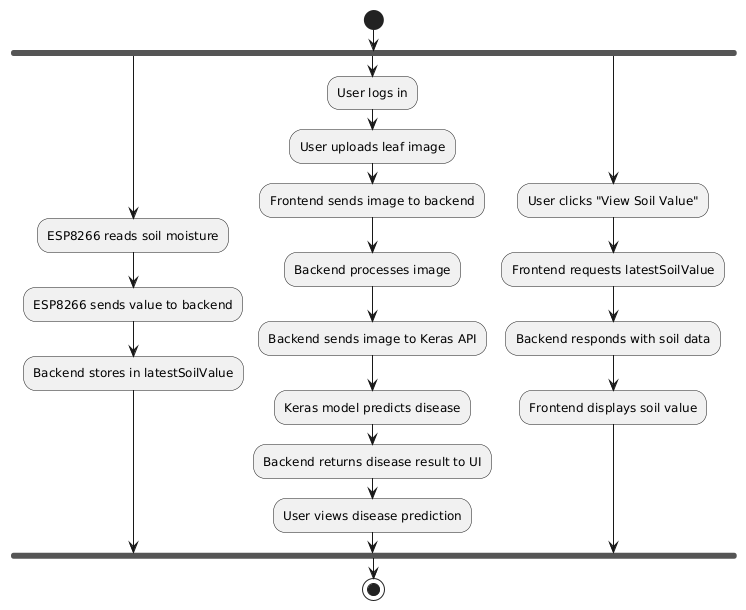

The diagram above was rendered by PlantUML. Its source (embedded in the PNG):
@startuml
start
fork
    :ESP8266 reads soil moisture;
    :ESP8266 sends value to backend;
    :Backend stores in latestSoilValue;
fork again
    :User logs in;
    :User uploads leaf image;
    :Frontend sends image to backend;
    :Backend processes image;
    :Backend sends image to Keras API;
    :Keras model predicts disease;
    :Backend returns disease result to UI;
    :User views disease prediction;
fork again
    :User clicks "View Soil Value";
    :Frontend requests latestSoilValue;
    :Backend responds with soil data;
    :Frontend displays soil value;
end fork
stop
@enduml